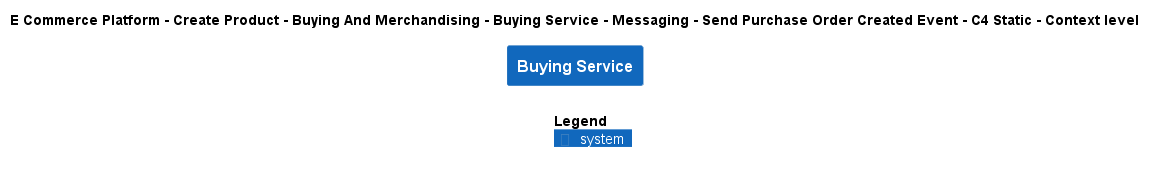

The diagram above was rendered by PlantUML. Its source (embedded in the PNG):
@startuml
!include ..\..\..\..\..\..\..\..\..\.c4s\C4_Context.puml

AddElementTag("c4interflow:lifecycle:new", $bgColor=green, $fontColor=#ffffff, $borderColor=green, $shadowing="False")
AddElementTag("c4interflow:lifecycle:changed", $bgColor=orange, $fontColor=#ffffff, $borderColor=orange, $shadowing="False")
AddElementTag("c4interflow:lifecycle:removed", $bgColor=red, $fontColor=#ffffff, $borderColor=red, $shadowing="False")

AddRelTag("c4interflow:lifecycle:new", $textColor=green, $lineColor=green)
AddRelTag("c4interflow:lifecycle:changed", $textColor=orange, $lineColor=orange)
AddRelTag("c4interflow:lifecycle:removed", $textColor=red, $lineColor=red)

SHOW_PERSON_PORTRAIT()
LAYOUT_TOP_DOWN()

skinparam linetype polyline

title E Commerce Platform - Create Product - Buying And Merchandising - Buying Service - Messaging - Send Purchase Order Created Event - C4 Static - Context level

System(ECommercePlatform.CreateProduct.BuyingAndMerchandising.SoftwareSystems.BuyingService, "Buying Service", "")



SHOW_LEGEND()
@enduml